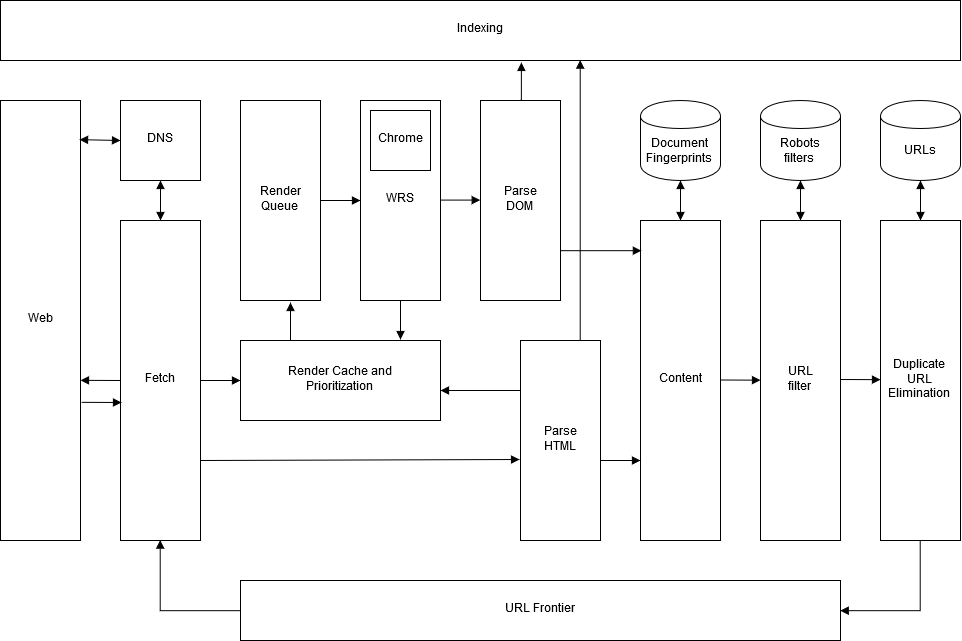

The diagram above was exported from draw.io. Its source (the exported page's mxGraphModel, read from the mxfile embedded in the PNG):
<mxGraphModel dx="1955" dy="2031" grid="1" gridSize="10" guides="1" tooltips="1" connect="1" arrows="1" fold="1" page="1" pageScale="1" pageWidth="850" pageHeight="1100" math="0" shadow="0">
  <root>
    <mxCell id="0" />
    <mxCell id="1" parent="0" />
    <mxCell id="UMYcM4k_LOJ2xhllM6A--1" value="Web" style="rounded=0;whiteSpace=wrap;html=1;" vertex="1" parent="1">
      <mxGeometry x="290" y="80" width="80" height="440" as="geometry" />
    </mxCell>
    <mxCell id="UMYcM4k_LOJ2xhllM6A--17" style="edgeStyle=none;rounded=0;orthogonalLoop=1;jettySize=auto;html=1;exitX=0;exitY=0.5;exitDx=0;exitDy=0;entryX=0.988;entryY=0.089;entryDx=0;entryDy=0;entryPerimeter=0;endArrow=block;endFill=1;startArrow=block;startFill=1;" edge="1" parent="1" source="UMYcM4k_LOJ2xhllM6A--2" target="UMYcM4k_LOJ2xhllM6A--1">
      <mxGeometry relative="1" as="geometry" />
    </mxCell>
    <mxCell id="UMYcM4k_LOJ2xhllM6A--18" style="edgeStyle=none;rounded=0;orthogonalLoop=1;jettySize=auto;html=1;exitX=0.5;exitY=1;exitDx=0;exitDy=0;entryX=0.5;entryY=0;entryDx=0;entryDy=0;startArrow=block;startFill=1;endArrow=block;endFill=1;" edge="1" parent="1" source="UMYcM4k_LOJ2xhllM6A--2" target="UMYcM4k_LOJ2xhllM6A--3">
      <mxGeometry relative="1" as="geometry" />
    </mxCell>
    <mxCell id="UMYcM4k_LOJ2xhllM6A--2" value="DNS" style="rounded=0;whiteSpace=wrap;html=1;" vertex="1" parent="1">
      <mxGeometry x="410" y="80" width="80" height="80" as="geometry" />
    </mxCell>
    <mxCell id="UMYcM4k_LOJ2xhllM6A--19" style="edgeStyle=none;rounded=0;orthogonalLoop=1;jettySize=auto;html=1;exitX=0;exitY=0.5;exitDx=0;exitDy=0;entryX=1;entryY=0.636;entryDx=0;entryDy=0;entryPerimeter=0;startArrow=none;startFill=0;endArrow=block;endFill=1;" edge="1" parent="1" source="UMYcM4k_LOJ2xhllM6A--3" target="UMYcM4k_LOJ2xhllM6A--1">
      <mxGeometry relative="1" as="geometry" />
    </mxCell>
    <mxCell id="UMYcM4k_LOJ2xhllM6A--99" style="edgeStyle=none;rounded=0;orthogonalLoop=1;jettySize=auto;html=1;exitX=1;exitY=0.75;exitDx=0;exitDy=0;entryX=-0.012;entryY=0.595;entryDx=0;entryDy=0;entryPerimeter=0;startArrow=none;startFill=0;endArrow=block;endFill=1;" edge="1" parent="1" source="UMYcM4k_LOJ2xhllM6A--3" target="UMYcM4k_LOJ2xhllM6A--4">
      <mxGeometry relative="1" as="geometry" />
    </mxCell>
    <mxCell id="UMYcM4k_LOJ2xhllM6A--108" style="edgeStyle=none;rounded=0;orthogonalLoop=1;jettySize=auto;html=1;exitX=1;exitY=0.5;exitDx=0;exitDy=0;entryX=0;entryY=0.5;entryDx=0;entryDy=0;startArrow=none;startFill=0;endArrow=block;endFill=1;" edge="1" parent="1" source="UMYcM4k_LOJ2xhllM6A--3" target="UMYcM4k_LOJ2xhllM6A--93">
      <mxGeometry relative="1" as="geometry" />
    </mxCell>
    <mxCell id="UMYcM4k_LOJ2xhllM6A--3" value="Fetch" style="rounded=0;whiteSpace=wrap;html=1;" vertex="1" parent="1">
      <mxGeometry x="410" y="200" width="80" height="320" as="geometry" />
    </mxCell>
    <mxCell id="UMYcM4k_LOJ2xhllM6A--114" style="edgeStyle=none;rounded=0;orthogonalLoop=1;jettySize=auto;html=1;exitX=0;exitY=0.25;exitDx=0;exitDy=0;entryX=1;entryY=0.625;entryDx=0;entryDy=0;entryPerimeter=0;startArrow=none;startFill=0;endArrow=block;endFill=1;" edge="1" parent="1" source="UMYcM4k_LOJ2xhllM6A--4" target="UMYcM4k_LOJ2xhllM6A--93">
      <mxGeometry relative="1" as="geometry" />
    </mxCell>
    <mxCell id="UMYcM4k_LOJ2xhllM6A--120" style="edgeStyle=orthogonalEdgeStyle;rounded=0;orthogonalLoop=1;jettySize=auto;html=1;exitX=0.75;exitY=0;exitDx=0;exitDy=0;entryX=0.604;entryY=1;entryDx=0;entryDy=0;entryPerimeter=0;startArrow=none;startFill=0;endArrow=block;endFill=1;" edge="1" parent="1" source="UMYcM4k_LOJ2xhllM6A--4" target="UMYcM4k_LOJ2xhllM6A--73">
      <mxGeometry relative="1" as="geometry" />
    </mxCell>
    <mxCell id="UMYcM4k_LOJ2xhllM6A--4" value="&lt;div&gt;Parse&lt;/div&gt;&lt;div&gt;HTML&lt;br&gt;&lt;/div&gt;" style="rounded=0;whiteSpace=wrap;html=1;" vertex="1" parent="1">
      <mxGeometry x="810" y="320" width="80" height="200" as="geometry" />
    </mxCell>
    <mxCell id="UMYcM4k_LOJ2xhllM6A--33" style="edgeStyle=none;rounded=0;orthogonalLoop=1;jettySize=auto;html=1;exitX=0.5;exitY=1;exitDx=0;exitDy=0;entryX=0.5;entryY=0;entryDx=0;entryDy=0;startArrow=block;startFill=1;endArrow=block;endFill=1;" edge="1" parent="1" source="UMYcM4k_LOJ2xhllM6A--6" target="UMYcM4k_LOJ2xhllM6A--12">
      <mxGeometry relative="1" as="geometry" />
    </mxCell>
    <mxCell id="UMYcM4k_LOJ2xhllM6A--6" value="&lt;div&gt;Document&lt;/div&gt;&lt;div&gt;Fingerprints&lt;br&gt;&lt;/div&gt;" style="shape=cylinder;whiteSpace=wrap;html=1;boundedLbl=1;backgroundOutline=1;" vertex="1" parent="1">
      <mxGeometry x="930" y="80" width="80" height="80" as="geometry" />
    </mxCell>
    <mxCell id="UMYcM4k_LOJ2xhllM6A--34" style="edgeStyle=none;rounded=0;orthogonalLoop=1;jettySize=auto;html=1;exitX=0.5;exitY=1;exitDx=0;exitDy=0;startArrow=block;startFill=1;endArrow=block;endFill=1;" edge="1" parent="1" source="UMYcM4k_LOJ2xhllM6A--7" target="UMYcM4k_LOJ2xhllM6A--13">
      <mxGeometry relative="1" as="geometry" />
    </mxCell>
    <mxCell id="UMYcM4k_LOJ2xhllM6A--7" value="&lt;div&gt;Robots&lt;/div&gt;&lt;div&gt;filters&lt;br&gt;&lt;/div&gt;" style="shape=cylinder;whiteSpace=wrap;html=1;boundedLbl=1;backgroundOutline=1;" vertex="1" parent="1">
      <mxGeometry x="1050" y="80" width="80" height="80" as="geometry" />
    </mxCell>
    <mxCell id="UMYcM4k_LOJ2xhllM6A--35" style="edgeStyle=none;rounded=0;orthogonalLoop=1;jettySize=auto;html=1;exitX=0.5;exitY=1;exitDx=0;exitDy=0;entryX=0.5;entryY=0;entryDx=0;entryDy=0;startArrow=block;startFill=1;endArrow=block;endFill=1;" edge="1" parent="1" source="UMYcM4k_LOJ2xhllM6A--8" target="UMYcM4k_LOJ2xhllM6A--14">
      <mxGeometry relative="1" as="geometry" />
    </mxCell>
    <mxCell id="UMYcM4k_LOJ2xhllM6A--8" value="URLs" style="shape=cylinder;whiteSpace=wrap;html=1;boundedLbl=1;backgroundOutline=1;" vertex="1" parent="1">
      <mxGeometry x="1170" y="80" width="80" height="80" as="geometry" />
    </mxCell>
    <mxCell id="UMYcM4k_LOJ2xhllM6A--12" value="Content" style="rounded=0;whiteSpace=wrap;html=1;" vertex="1" parent="1">
      <mxGeometry x="930" y="200" width="80" height="320" as="geometry" />
    </mxCell>
    <mxCell id="UMYcM4k_LOJ2xhllM6A--13" value="&lt;div&gt;URL&lt;/div&gt;&lt;div&gt;filter&lt;br&gt;&lt;/div&gt;" style="rounded=0;whiteSpace=wrap;html=1;" vertex="1" parent="1">
      <mxGeometry x="1050" y="200" width="80" height="320" as="geometry" />
    </mxCell>
    <mxCell id="UMYcM4k_LOJ2xhllM6A--24" style="edgeStyle=orthogonalEdgeStyle;rounded=0;orthogonalLoop=1;jettySize=auto;html=1;exitX=0.5;exitY=1;exitDx=0;exitDy=0;entryX=1;entryY=0.5;entryDx=0;entryDy=0;startArrow=none;startFill=0;endArrow=block;endFill=1;" edge="1" parent="1" source="UMYcM4k_LOJ2xhllM6A--14" target="UMYcM4k_LOJ2xhllM6A--16">
      <mxGeometry relative="1" as="geometry" />
    </mxCell>
    <mxCell id="UMYcM4k_LOJ2xhllM6A--14" value="&lt;div&gt;Duplicate&lt;/div&gt;&lt;div&gt;URL&lt;/div&gt;&lt;div&gt;Elimination&lt;br&gt;&lt;/div&gt;" style="rounded=0;whiteSpace=wrap;html=1;" vertex="1" parent="1">
      <mxGeometry x="1170" y="200" width="80" height="320" as="geometry" />
    </mxCell>
    <mxCell id="UMYcM4k_LOJ2xhllM6A--23" style="edgeStyle=orthogonalEdgeStyle;rounded=0;orthogonalLoop=1;jettySize=auto;html=1;exitX=0;exitY=0.5;exitDx=0;exitDy=0;entryX=0.5;entryY=1;entryDx=0;entryDy=0;startArrow=none;startFill=0;endArrow=block;endFill=1;" edge="1" parent="1" source="UMYcM4k_LOJ2xhllM6A--16" target="UMYcM4k_LOJ2xhllM6A--3">
      <mxGeometry relative="1" as="geometry" />
    </mxCell>
    <mxCell id="UMYcM4k_LOJ2xhllM6A--16" value="URL Frontier" style="rounded=0;whiteSpace=wrap;html=1;" vertex="1" parent="1">
      <mxGeometry x="530" y="560" width="600" height="60" as="geometry" />
    </mxCell>
    <mxCell id="UMYcM4k_LOJ2xhllM6A--20" style="edgeStyle=none;rounded=0;orthogonalLoop=1;jettySize=auto;html=1;exitX=0;exitY=0.5;exitDx=0;exitDy=0;entryX=1;entryY=0.636;entryDx=0;entryDy=0;entryPerimeter=0;startArrow=block;startFill=1;endArrow=none;endFill=0;" edge="1" parent="1">
      <mxGeometry relative="1" as="geometry">
        <mxPoint x="411" y="382" as="sourcePoint" />
        <mxPoint x="371" y="381.84000000000015" as="targetPoint" />
      </mxGeometry>
    </mxCell>
    <mxCell id="UMYcM4k_LOJ2xhllM6A--30" style="edgeStyle=none;rounded=0;orthogonalLoop=1;jettySize=auto;html=1;exitX=1;exitY=0.5;exitDx=0;exitDy=0;entryX=0;entryY=0.313;entryDx=0;entryDy=0;entryPerimeter=0;startArrow=none;startFill=0;endArrow=block;endFill=1;" edge="1" parent="1">
      <mxGeometry relative="1" as="geometry">
        <mxPoint x="1010" y="359.5" as="sourcePoint" />
        <mxPoint x="1050" y="359.6600000000001" as="targetPoint" />
      </mxGeometry>
    </mxCell>
    <mxCell id="UMYcM4k_LOJ2xhllM6A--31" style="edgeStyle=none;rounded=0;orthogonalLoop=1;jettySize=auto;html=1;exitX=1;exitY=0.5;exitDx=0;exitDy=0;entryX=0;entryY=0.313;entryDx=0;entryDy=0;entryPerimeter=0;startArrow=none;startFill=0;endArrow=block;endFill=1;" edge="1" parent="1">
      <mxGeometry relative="1" as="geometry">
        <mxPoint x="1130" y="359" as="sourcePoint" />
        <mxPoint x="1170" y="359.1600000000001" as="targetPoint" />
      </mxGeometry>
    </mxCell>
    <mxCell id="UMYcM4k_LOJ2xhllM6A--96" style="edgeStyle=none;rounded=0;orthogonalLoop=1;jettySize=auto;html=1;exitX=1;exitY=0.5;exitDx=0;exitDy=0;entryX=0;entryY=0.5;entryDx=0;entryDy=0;startArrow=none;startFill=0;endArrow=block;endFill=1;" edge="1" parent="1" source="UMYcM4k_LOJ2xhllM6A--47" target="UMYcM4k_LOJ2xhllM6A--48">
      <mxGeometry relative="1" as="geometry" />
    </mxCell>
    <mxCell id="UMYcM4k_LOJ2xhllM6A--47" value="&lt;div&gt;Render&lt;/div&gt;&lt;div&gt;Queue&lt;br&gt;&lt;/div&gt;" style="rounded=0;whiteSpace=wrap;html=1;" vertex="1" parent="1">
      <mxGeometry x="530" y="80" width="80" height="200" as="geometry" />
    </mxCell>
    <mxCell id="UMYcM4k_LOJ2xhllM6A--116" style="edgeStyle=none;rounded=0;orthogonalLoop=1;jettySize=auto;html=1;exitX=0.5;exitY=1;exitDx=0;exitDy=0;entryX=0.8;entryY=-0.012;entryDx=0;entryDy=0;entryPerimeter=0;startArrow=none;startFill=0;endArrow=block;endFill=1;" edge="1" parent="1" source="UMYcM4k_LOJ2xhllM6A--48" target="UMYcM4k_LOJ2xhllM6A--93">
      <mxGeometry relative="1" as="geometry" />
    </mxCell>
    <mxCell id="UMYcM4k_LOJ2xhllM6A--126" style="edgeStyle=orthogonalEdgeStyle;rounded=0;orthogonalLoop=1;jettySize=auto;html=1;exitX=1;exitY=0.5;exitDx=0;exitDy=0;entryX=0;entryY=0.5;entryDx=0;entryDy=0;startArrow=none;startFill=0;endArrow=block;endFill=1;" edge="1" parent="1" source="UMYcM4k_LOJ2xhllM6A--48" target="UMYcM4k_LOJ2xhllM6A--88">
      <mxGeometry relative="1" as="geometry" />
    </mxCell>
    <mxCell id="UMYcM4k_LOJ2xhllM6A--48" value="WRS" style="rounded=0;whiteSpace=wrap;html=1;" vertex="1" parent="1">
      <mxGeometry x="650" y="80" width="80" height="200" as="geometry" />
    </mxCell>
    <mxCell id="UMYcM4k_LOJ2xhllM6A--55" value="Chrome" style="whiteSpace=wrap;html=1;aspect=fixed;" vertex="1" parent="1">
      <mxGeometry x="660" y="90" width="60" height="60" as="geometry" />
    </mxCell>
    <mxCell id="UMYcM4k_LOJ2xhllM6A--57" style="edgeStyle=none;rounded=0;orthogonalLoop=1;jettySize=auto;html=1;exitX=1;exitY=0.5;exitDx=0;exitDy=0;startArrow=none;startFill=0;endArrow=block;endFill=1;" edge="1" parent="1" source="UMYcM4k_LOJ2xhllM6A--16" target="UMYcM4k_LOJ2xhllM6A--16">
      <mxGeometry relative="1" as="geometry" />
    </mxCell>
    <mxCell id="UMYcM4k_LOJ2xhllM6A--73" value="Indexing" style="rounded=0;whiteSpace=wrap;html=1;" vertex="1" parent="1">
      <mxGeometry x="290" y="-20" width="960" height="60" as="geometry" />
    </mxCell>
    <mxCell id="UMYcM4k_LOJ2xhllM6A--121" style="edgeStyle=orthogonalEdgeStyle;rounded=0;orthogonalLoop=1;jettySize=auto;html=1;exitX=0.5;exitY=0;exitDx=0;exitDy=0;entryX=0.543;entryY=1.033;entryDx=0;entryDy=0;entryPerimeter=0;startArrow=none;startFill=0;endArrow=block;endFill=1;" edge="1" parent="1" source="UMYcM4k_LOJ2xhllM6A--88" target="UMYcM4k_LOJ2xhllM6A--73">
      <mxGeometry relative="1" as="geometry" />
    </mxCell>
    <mxCell id="UMYcM4k_LOJ2xhllM6A--127" style="edgeStyle=orthogonalEdgeStyle;rounded=0;orthogonalLoop=1;jettySize=auto;html=1;exitX=1;exitY=0.75;exitDx=0;exitDy=0;entryX=0.013;entryY=0.094;entryDx=0;entryDy=0;entryPerimeter=0;startArrow=none;startFill=0;endArrow=block;endFill=1;" edge="1" parent="1" source="UMYcM4k_LOJ2xhllM6A--88" target="UMYcM4k_LOJ2xhllM6A--12">
      <mxGeometry relative="1" as="geometry" />
    </mxCell>
    <mxCell id="UMYcM4k_LOJ2xhllM6A--88" value="&lt;div&gt;Parse&lt;/div&gt;&lt;div&gt;DOM&lt;br&gt;&lt;/div&gt;" style="rounded=0;whiteSpace=wrap;html=1;" vertex="1" parent="1">
      <mxGeometry x="770" y="80" width="80" height="200" as="geometry" />
    </mxCell>
    <mxCell id="UMYcM4k_LOJ2xhllM6A--91" style="edgeStyle=none;rounded=0;orthogonalLoop=1;jettySize=auto;html=1;exitX=0.5;exitY=1;exitDx=0;exitDy=0;startArrow=none;startFill=0;endArrow=block;endFill=1;" edge="1" parent="1" source="UMYcM4k_LOJ2xhllM6A--48" target="UMYcM4k_LOJ2xhllM6A--48">
      <mxGeometry relative="1" as="geometry" />
    </mxCell>
    <mxCell id="UMYcM4k_LOJ2xhllM6A--115" style="edgeStyle=none;rounded=0;orthogonalLoop=1;jettySize=auto;html=1;exitX=0.25;exitY=0;exitDx=0;exitDy=0;entryX=0.625;entryY=1.01;entryDx=0;entryDy=0;entryPerimeter=0;startArrow=none;startFill=0;endArrow=block;endFill=1;" edge="1" parent="1" source="UMYcM4k_LOJ2xhllM6A--93" target="UMYcM4k_LOJ2xhllM6A--47">
      <mxGeometry relative="1" as="geometry" />
    </mxCell>
    <mxCell id="UMYcM4k_LOJ2xhllM6A--93" value="&lt;div&gt;Render Cache and&lt;/div&gt;&lt;div&gt;Prioritization&lt;/div&gt;" style="rounded=0;whiteSpace=wrap;html=1;" vertex="1" parent="1">
      <mxGeometry x="530" y="320" width="200" height="80" as="geometry" />
    </mxCell>
    <mxCell id="UMYcM4k_LOJ2xhllM6A--105" style="edgeStyle=none;rounded=0;orthogonalLoop=1;jettySize=auto;html=1;entryX=0;entryY=0.75;entryDx=0;entryDy=0;startArrow=none;startFill=0;endArrow=block;endFill=1;" edge="1" parent="1" target="UMYcM4k_LOJ2xhllM6A--12">
      <mxGeometry relative="1" as="geometry">
        <mxPoint x="890" y="440" as="sourcePoint" />
        <mxPoint x="892" y="439.5" as="targetPoint" />
      </mxGeometry>
    </mxCell>
  </root>
</mxGraphModel>